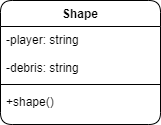

The diagram above was exported from draw.io. Its source (the exported page's mxGraphModel, read from the mxfile embedded in the PNG):
<mxGraphModel dx="1422" dy="839" grid="1" gridSize="10" guides="1" tooltips="1" connect="1" arrows="1" fold="1" page="1" pageScale="1" pageWidth="850" pageHeight="1100" math="0" shadow="0">
  <root>
    <mxCell id="T6iAGPSEzI7Q0WuYCsXx-0" />
    <mxCell id="T6iAGPSEzI7Q0WuYCsXx-1" parent="T6iAGPSEzI7Q0WuYCsXx-0" />
    <mxCell id="T6iAGPSEzI7Q0WuYCsXx-2" value="Shape" style="swimlane;fontStyle=1;align=center;verticalAlign=top;childLayout=stackLayout;horizontal=1;startSize=26;horizontalStack=0;resizeParent=1;resizeLast=0;collapsible=1;marginBottom=0;shadow=0;strokeWidth=1;rounded=1;" vertex="1" parent="T6iAGPSEzI7Q0WuYCsXx-1">
      <mxGeometry x="380" y="300" width="160" height="124" as="geometry">
        <mxRectangle x="340" y="380" width="170" height="26" as="alternateBounds" />
      </mxGeometry>
    </mxCell>
    <mxCell id="T6iAGPSEzI7Q0WuYCsXx-3" value="-player: string&#10;&#10;-debris: string" style="text;align=left;verticalAlign=top;spacingLeft=4;spacingRight=4;overflow=hidden;rotatable=0;points=[[0,0.5],[1,0.5]];portConstraint=eastwest;rounded=1;" vertex="1" parent="T6iAGPSEzI7Q0WuYCsXx-2">
      <mxGeometry y="26" width="160" height="54" as="geometry" />
    </mxCell>
    <mxCell id="T6iAGPSEzI7Q0WuYCsXx-4" value="" style="line;html=1;strokeWidth=1;align=left;verticalAlign=middle;spacingTop=-1;spacingLeft=3;spacingRight=3;rotatable=0;labelPosition=right;points=[];portConstraint=eastwest;rounded=1;" vertex="1" parent="T6iAGPSEzI7Q0WuYCsXx-2">
      <mxGeometry y="80" width="160" height="8" as="geometry" />
    </mxCell>
    <mxCell id="T6iAGPSEzI7Q0WuYCsXx-5" value="+shape()" style="text;align=left;verticalAlign=top;spacingLeft=4;spacingRight=4;overflow=hidden;rotatable=0;points=[[0,0.5],[1,0.5]];portConstraint=eastwest;shadow=0;html=0;rounded=1;" vertex="1" parent="T6iAGPSEzI7Q0WuYCsXx-2">
      <mxGeometry y="88" width="160" height="26" as="geometry" />
    </mxCell>
  </root>
</mxGraphModel>